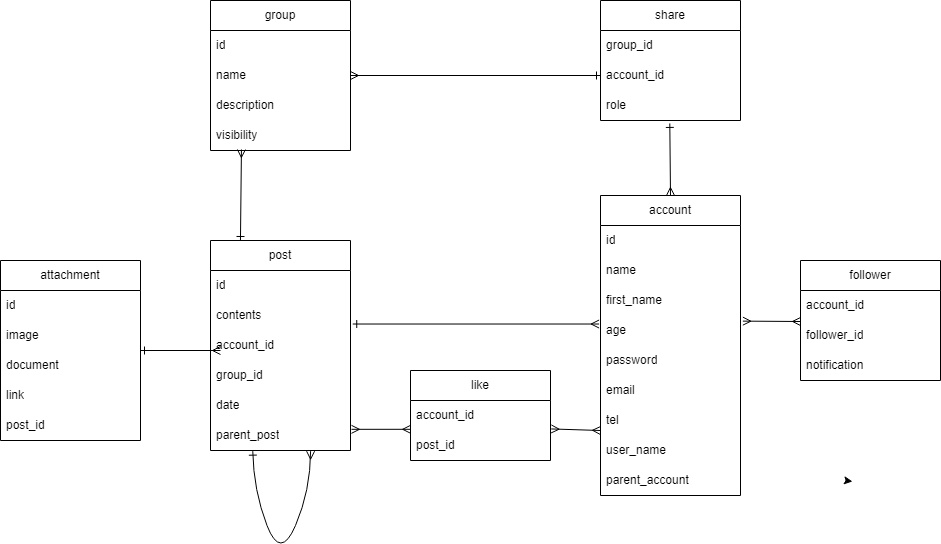

The diagram above was exported from draw.io. Its source (the exported page's mxGraphModel, read from the mxfile embedded in the PNG):
<mxGraphModel dx="1973" dy="729" grid="1" gridSize="10" guides="1" tooltips="1" connect="1" arrows="1" fold="1" page="1" pageScale="1" pageWidth="827" pageHeight="1169" math="0" shadow="0">
  <root>
    <mxCell id="0" />
    <mxCell id="1" parent="0" />
    <mxCell id="8" value="post" style="swimlane;fontStyle=0;childLayout=stackLayout;horizontal=1;startSize=30;horizontalStack=0;resizeParent=1;resizeParentMax=0;resizeLast=0;collapsible=1;marginBottom=0;whiteSpace=wrap;html=1;" parent="1" vertex="1">
      <mxGeometry x="-10" y="280" width="140" height="210" as="geometry" />
    </mxCell>
    <mxCell id="9" value="id" style="text;strokeColor=none;fillColor=none;align=left;verticalAlign=middle;spacingLeft=4;spacingRight=4;overflow=hidden;points=[[0,0.5],[1,0.5]];portConstraint=eastwest;rotatable=0;whiteSpace=wrap;html=1;" parent="8" vertex="1">
      <mxGeometry y="30" width="140" height="30" as="geometry" />
    </mxCell>
    <mxCell id="10" value="contents" style="text;strokeColor=none;fillColor=none;align=left;verticalAlign=middle;spacingLeft=4;spacingRight=4;overflow=hidden;points=[[0,0.5],[1,0.5]];portConstraint=eastwest;rotatable=0;whiteSpace=wrap;html=1;" parent="8" vertex="1">
      <mxGeometry y="60" width="140" height="30" as="geometry" />
    </mxCell>
    <mxCell id="89" value="account_id" style="text;strokeColor=none;fillColor=none;align=left;verticalAlign=middle;spacingLeft=4;spacingRight=4;overflow=hidden;points=[[0,0.5],[1,0.5]];portConstraint=eastwest;rotatable=0;whiteSpace=wrap;html=1;" parent="8" vertex="1">
      <mxGeometry y="90" width="140" height="30" as="geometry" />
    </mxCell>
    <mxCell id="104" value="group_id" style="text;strokeColor=none;fillColor=none;align=left;verticalAlign=middle;spacingLeft=4;spacingRight=4;overflow=hidden;points=[[0,0.5],[1,0.5]];portConstraint=eastwest;rotatable=0;whiteSpace=wrap;html=1;" parent="8" vertex="1">
      <mxGeometry y="120" width="140" height="30" as="geometry" />
    </mxCell>
    <mxCell id="15" value="date&lt;span style=&quot;color: rgba(0, 0, 0, 0); font-family: monospace; font-size: 0px;&quot;&gt;%3CmxGraphModel%3E%3Croot%3E%3CmxCell%20id%3D%220%22%2F%3E%3CmxCell%20id%3D%221%22%20parent%3D%220%22%2F%3E%3CmxCell%20id%3D%222%22%20value%3D%22tel%22%20style%3D%22text%3BstrokeColor%3Dnone%3BfillColor%3Dnone%3Balign%3Dleft%3BverticalAlign%3Dmiddle%3BspacingLeft%3D4%3BspacingRight%3D4%3Boverflow%3Dhidden%3Bpoints%3D%5B%5B0%2C0.5%5D%2C%5B1%2C0.5%5D%5D%3BportConstraint%3Deastwest%3Brotatable%3D0%3BwhiteSpace%3Dwrap%3Bhtml%3D1%3B%22%20vertex%3D%221%22%20parent%3D%221%22%3E%3CmxGeometry%20x%3D%2240%22%20y%3D%22380%22%20width%3D%22140%22%20height%3D%2230%22%20as%3D%22geometry%22%2F%3E%3C%2FmxCell%3E%3C%2Froot%3E%3C%2FmxGraphModel%3E&lt;/span&gt;" style="text;strokeColor=none;fillColor=none;align=left;verticalAlign=middle;spacingLeft=4;spacingRight=4;overflow=hidden;points=[[0,0.5],[1,0.5]];portConstraint=eastwest;rotatable=0;whiteSpace=wrap;html=1;" parent="8" vertex="1">
      <mxGeometry y="150" width="140" height="30" as="geometry" />
    </mxCell>
    <mxCell id="79" value="parent_post" style="text;strokeColor=none;fillColor=none;align=left;verticalAlign=middle;spacingLeft=4;spacingRight=4;overflow=hidden;points=[[0,0.5],[1,0.5]];portConstraint=eastwest;rotatable=0;whiteSpace=wrap;html=1;" parent="8" vertex="1">
      <mxGeometry y="180" width="140" height="30" as="geometry" />
    </mxCell>
    <mxCell id="63" value="" style="curved=1;endArrow=ERone;html=1;endFill=0;startArrow=ERmany;startFill=0;exitX=0.715;exitY=1.022;exitDx=0;exitDy=0;exitPerimeter=0;entryX=0.302;entryY=1.022;entryDx=0;entryDy=0;entryPerimeter=0;" parent="8" source="79" target="79" edge="1">
      <mxGeometry width="50" height="50" relative="1" as="geometry">
        <mxPoint x="40" y="260" as="sourcePoint" />
        <mxPoint x="43" y="216" as="targetPoint" />
        <Array as="points">
          <mxPoint x="100" y="250" />
          <mxPoint x="70" y="320" />
          <mxPoint x="43" y="250" />
        </Array>
      </mxGeometry>
    </mxCell>
    <mxCell id="34" style="edgeStyle=none;html=1;exitX=0.25;exitY=0;exitDx=0;exitDy=0;entryX=0.3;entryY=0.008;entryDx=0;entryDy=0;entryPerimeter=0;" parent="1" edge="1">
      <mxGeometry relative="1" as="geometry">
        <mxPoint x="625" y="520" as="sourcePoint" />
        <mxPoint x="632" y="520.96" as="targetPoint" />
      </mxGeometry>
    </mxCell>
    <mxCell id="36" value="account" style="swimlane;fontStyle=0;childLayout=stackLayout;horizontal=1;startSize=30;horizontalStack=0;resizeParent=1;resizeParentMax=0;resizeLast=0;collapsible=1;marginBottom=0;whiteSpace=wrap;html=1;" parent="1" vertex="1">
      <mxGeometry x="380" y="235" width="140" height="300" as="geometry" />
    </mxCell>
    <mxCell id="37" value="id" style="text;strokeColor=none;fillColor=none;align=left;verticalAlign=middle;spacingLeft=4;spacingRight=4;overflow=hidden;points=[[0,0.5],[1,0.5]];portConstraint=eastwest;rotatable=0;whiteSpace=wrap;html=1;" parent="36" vertex="1">
      <mxGeometry y="30" width="140" height="30" as="geometry" />
    </mxCell>
    <mxCell id="6" value="name" style="text;strokeColor=none;fillColor=none;align=left;verticalAlign=middle;spacingLeft=4;spacingRight=4;overflow=hidden;points=[[0,0.5],[1,0.5]];portConstraint=eastwest;rotatable=0;whiteSpace=wrap;html=1;" parent="36" vertex="1">
      <mxGeometry y="60" width="140" height="30" as="geometry" />
    </mxCell>
    <mxCell id="77" value="first_name" style="text;strokeColor=none;fillColor=none;align=left;verticalAlign=middle;spacingLeft=4;spacingRight=4;overflow=hidden;points=[[0,0.5],[1,0.5]];portConstraint=eastwest;rotatable=0;whiteSpace=wrap;html=1;" parent="36" vertex="1">
      <mxGeometry y="90" width="140" height="30" as="geometry" />
    </mxCell>
    <mxCell id="14" value="age" style="text;strokeColor=none;fillColor=none;align=left;verticalAlign=middle;spacingLeft=4;spacingRight=4;overflow=hidden;points=[[0,0.5],[1,0.5]];portConstraint=eastwest;rotatable=0;whiteSpace=wrap;html=1;" parent="36" vertex="1">
      <mxGeometry y="120" width="140" height="30" as="geometry" />
    </mxCell>
    <mxCell id="7" value="password" style="text;strokeColor=none;fillColor=none;align=left;verticalAlign=middle;spacingLeft=4;spacingRight=4;overflow=hidden;points=[[0,0.5],[1,0.5]];portConstraint=eastwest;rotatable=0;whiteSpace=wrap;html=1;" parent="36" vertex="1">
      <mxGeometry y="150" width="140" height="30" as="geometry" />
    </mxCell>
    <mxCell id="12" value="email" style="text;strokeColor=none;fillColor=none;align=left;verticalAlign=middle;spacingLeft=4;spacingRight=4;overflow=hidden;points=[[0,0.5],[1,0.5]];portConstraint=eastwest;rotatable=0;whiteSpace=wrap;html=1;" parent="36" vertex="1">
      <mxGeometry y="180" width="140" height="30" as="geometry" />
    </mxCell>
    <mxCell id="13" value="tel" style="text;strokeColor=none;fillColor=none;align=left;verticalAlign=middle;spacingLeft=4;spacingRight=4;overflow=hidden;points=[[0,0.5],[1,0.5]];portConstraint=eastwest;rotatable=0;whiteSpace=wrap;html=1;" parent="36" vertex="1">
      <mxGeometry y="210" width="140" height="30" as="geometry" />
    </mxCell>
    <mxCell id="40" value="user_name" style="text;strokeColor=none;fillColor=none;align=left;verticalAlign=middle;spacingLeft=4;spacingRight=4;overflow=hidden;points=[[0,0.5],[1,0.5]];portConstraint=eastwest;rotatable=0;whiteSpace=wrap;html=1;" parent="36" vertex="1">
      <mxGeometry y="240" width="140" height="30" as="geometry" />
    </mxCell>
    <mxCell id="80" value="parent_account" style="text;strokeColor=none;fillColor=none;align=left;verticalAlign=middle;spacingLeft=4;spacingRight=4;overflow=hidden;points=[[0,0.5],[1,0.5]];portConstraint=eastwest;rotatable=0;whiteSpace=wrap;html=1;" parent="36" vertex="1">
      <mxGeometry y="270" width="140" height="30" as="geometry" />
    </mxCell>
    <mxCell id="62" style="edgeStyle=none;html=1;startArrow=ERmany;startFill=0;endArrow=ERone;endFill=0;entryX=1.016;entryY=0.784;entryDx=0;entryDy=0;exitX=-0.01;exitY=0.284;exitDx=0;exitDy=0;exitPerimeter=0;entryPerimeter=0;" parent="1" source="14" target="10" edge="1">
      <mxGeometry relative="1" as="geometry">
        <mxPoint x="240" y="365" as="targetPoint" />
      </mxGeometry>
    </mxCell>
    <mxCell id="65" value="like" style="swimlane;fontStyle=0;childLayout=stackLayout;horizontal=1;startSize=30;horizontalStack=0;resizeParent=1;resizeParentMax=0;resizeLast=0;collapsible=1;marginBottom=0;whiteSpace=wrap;html=1;" parent="1" vertex="1">
      <mxGeometry x="190" y="410" width="140" height="90" as="geometry" />
    </mxCell>
    <mxCell id="66" value="account_id" style="text;strokeColor=none;fillColor=none;align=left;verticalAlign=middle;spacingLeft=4;spacingRight=4;overflow=hidden;points=[[0,0.5],[1,0.5]];portConstraint=eastwest;rotatable=0;whiteSpace=wrap;html=1;" parent="65" vertex="1">
      <mxGeometry y="30" width="140" height="30" as="geometry" />
    </mxCell>
    <mxCell id="67" value="post_id" style="text;strokeColor=none;fillColor=none;align=left;verticalAlign=middle;spacingLeft=4;spacingRight=4;overflow=hidden;points=[[0,0.5],[1,0.5]];portConstraint=eastwest;rotatable=0;whiteSpace=wrap;html=1;" parent="65" vertex="1">
      <mxGeometry y="60" width="140" height="30" as="geometry" />
    </mxCell>
    <mxCell id="75" style="edgeStyle=none;html=1;startArrow=ERone;startFill=0;endArrow=ERmany;endFill=0;" parent="1" source="71" edge="1">
      <mxGeometry relative="1" as="geometry">
        <mxPoint y="390" as="targetPoint" />
      </mxGeometry>
    </mxCell>
    <mxCell id="71" value="attachment" style="swimlane;fontStyle=0;childLayout=stackLayout;horizontal=1;startSize=30;horizontalStack=0;resizeParent=1;resizeParentMax=0;resizeLast=0;collapsible=1;marginBottom=0;whiteSpace=wrap;html=1;" parent="1" vertex="1">
      <mxGeometry x="-220" y="300" width="140" height="180" as="geometry" />
    </mxCell>
    <mxCell id="72" value="id" style="text;strokeColor=none;fillColor=none;align=left;verticalAlign=middle;spacingLeft=4;spacingRight=4;overflow=hidden;points=[[0,0.5],[1,0.5]];portConstraint=eastwest;rotatable=0;whiteSpace=wrap;html=1;" parent="71" vertex="1">
      <mxGeometry y="30" width="140" height="30" as="geometry" />
    </mxCell>
    <mxCell id="73" value="image" style="text;strokeColor=none;fillColor=none;align=left;verticalAlign=middle;spacingLeft=4;spacingRight=4;overflow=hidden;points=[[0,0.5],[1,0.5]];portConstraint=eastwest;rotatable=0;whiteSpace=wrap;html=1;" parent="71" vertex="1">
      <mxGeometry y="60" width="140" height="30" as="geometry" />
    </mxCell>
    <mxCell id="76" value="document" style="text;strokeColor=none;fillColor=none;align=left;verticalAlign=middle;spacingLeft=4;spacingRight=4;overflow=hidden;points=[[0,0.5],[1,0.5]];portConstraint=eastwest;rotatable=0;whiteSpace=wrap;html=1;" parent="71" vertex="1">
      <mxGeometry y="90" width="140" height="30" as="geometry" />
    </mxCell>
    <mxCell id="74" value="link" style="text;strokeColor=none;fillColor=none;align=left;verticalAlign=middle;spacingLeft=4;spacingRight=4;overflow=hidden;points=[[0,0.5],[1,0.5]];portConstraint=eastwest;rotatable=0;whiteSpace=wrap;html=1;" parent="71" vertex="1">
      <mxGeometry y="120" width="140" height="30" as="geometry" />
    </mxCell>
    <mxCell id="88" value="post_id" style="text;strokeColor=none;fillColor=none;align=left;verticalAlign=middle;spacingLeft=4;spacingRight=4;overflow=hidden;points=[[0,0.5],[1,0.5]];portConstraint=eastwest;rotatable=0;whiteSpace=wrap;html=1;" parent="71" vertex="1">
      <mxGeometry y="150" width="140" height="30" as="geometry" />
    </mxCell>
    <mxCell id="81" value="follower" style="swimlane;fontStyle=0;childLayout=stackLayout;horizontal=1;startSize=30;horizontalStack=0;resizeParent=1;resizeParentMax=0;resizeLast=0;collapsible=1;marginBottom=0;whiteSpace=wrap;html=1;" parent="1" vertex="1">
      <mxGeometry x="580" y="300" width="140" height="120" as="geometry" />
    </mxCell>
    <mxCell id="82" value="account_id" style="text;strokeColor=none;fillColor=none;align=left;verticalAlign=middle;spacingLeft=4;spacingRight=4;overflow=hidden;points=[[0,0.5],[1,0.5]];portConstraint=eastwest;rotatable=0;whiteSpace=wrap;html=1;" parent="81" vertex="1">
      <mxGeometry y="30" width="140" height="30" as="geometry" />
    </mxCell>
    <mxCell id="86" value="follower_id" style="text;strokeColor=none;fillColor=none;align=left;verticalAlign=middle;spacingLeft=4;spacingRight=4;overflow=hidden;points=[[0,0.5],[1,0.5]];portConstraint=eastwest;rotatable=0;whiteSpace=wrap;html=1;" parent="81" vertex="1">
      <mxGeometry y="60" width="140" height="30" as="geometry" />
    </mxCell>
    <mxCell id="84" value="notification" style="text;strokeColor=none;fillColor=none;align=left;verticalAlign=middle;spacingLeft=4;spacingRight=4;overflow=hidden;points=[[0,0.5],[1,0.5]];portConstraint=eastwest;rotatable=0;whiteSpace=wrap;html=1;" parent="81" vertex="1">
      <mxGeometry y="90" width="140" height="30" as="geometry" />
    </mxCell>
    <mxCell id="85" value="" style="edgeStyle=none;html=1;startArrow=ERmany;startFill=0;endArrow=ERmany;endFill=0;exitX=1.017;exitY=0.188;exitDx=0;exitDy=0;exitPerimeter=0;" parent="1" source="14" edge="1">
      <mxGeometry relative="1" as="geometry">
        <mxPoint x="580" y="361" as="targetPoint" />
      </mxGeometry>
    </mxCell>
    <mxCell id="102" style="edgeStyle=none;html=1;entryX=0.214;entryY=0;entryDx=0;entryDy=0;startArrow=ERmany;startFill=0;endArrow=ERone;endFill=0;entryPerimeter=0;exitX=0.221;exitY=0.967;exitDx=0;exitDy=0;exitPerimeter=0;" parent="1" source="93" target="8" edge="1">
      <mxGeometry relative="1" as="geometry">
        <mxPoint x="180" y="70" as="sourcePoint" />
      </mxGeometry>
    </mxCell>
    <mxCell id="90" value="group" style="swimlane;fontStyle=0;childLayout=stackLayout;horizontal=1;startSize=30;horizontalStack=0;resizeParent=1;resizeParentMax=0;resizeLast=0;collapsible=1;marginBottom=0;whiteSpace=wrap;html=1;" parent="1" vertex="1">
      <mxGeometry x="-10" y="40" width="140" height="150" as="geometry" />
    </mxCell>
    <mxCell id="91" value="id" style="text;strokeColor=none;fillColor=none;align=left;verticalAlign=middle;spacingLeft=4;spacingRight=4;overflow=hidden;points=[[0,0.5],[1,0.5]];portConstraint=eastwest;rotatable=0;whiteSpace=wrap;html=1;" parent="90" vertex="1">
      <mxGeometry y="30" width="140" height="30" as="geometry" />
    </mxCell>
    <mxCell id="106" value="name" style="text;strokeColor=none;fillColor=none;align=left;verticalAlign=middle;spacingLeft=4;spacingRight=4;overflow=hidden;points=[[0,0.5],[1,0.5]];portConstraint=eastwest;rotatable=0;whiteSpace=wrap;html=1;" parent="90" vertex="1">
      <mxGeometry y="60" width="140" height="30" as="geometry" />
    </mxCell>
    <mxCell id="107" value="description" style="text;strokeColor=none;fillColor=none;align=left;verticalAlign=middle;spacingLeft=4;spacingRight=4;overflow=hidden;points=[[0,0.5],[1,0.5]];portConstraint=eastwest;rotatable=0;whiteSpace=wrap;html=1;" parent="90" vertex="1">
      <mxGeometry y="90" width="140" height="30" as="geometry" />
    </mxCell>
    <mxCell id="93" value="visibility" style="text;strokeColor=none;fillColor=none;align=left;verticalAlign=middle;spacingLeft=4;spacingRight=4;overflow=hidden;points=[[0,0.5],[1,0.5]];portConstraint=eastwest;rotatable=0;whiteSpace=wrap;html=1;" parent="90" vertex="1">
      <mxGeometry y="120" width="140" height="30" as="geometry" />
    </mxCell>
    <mxCell id="101" style="edgeStyle=none;html=1;entryX=0.5;entryY=0;entryDx=0;entryDy=0;startArrow=ERone;startFill=0;endArrow=ERmany;endFill=0;exitX=0.495;exitY=1.098;exitDx=0;exitDy=0;exitPerimeter=0;" parent="1" source="92" target="36" edge="1">
      <mxGeometry relative="1" as="geometry">
        <Array as="points" />
      </mxGeometry>
    </mxCell>
    <mxCell id="97" value="share" style="swimlane;fontStyle=0;childLayout=stackLayout;horizontal=1;startSize=30;horizontalStack=0;resizeParent=1;resizeParentMax=0;resizeLast=0;collapsible=1;marginBottom=0;whiteSpace=wrap;html=1;" parent="1" vertex="1">
      <mxGeometry x="380" y="40" width="140" height="120" as="geometry" />
    </mxCell>
    <mxCell id="98" value="group_id" style="text;strokeColor=none;fillColor=none;align=left;verticalAlign=middle;spacingLeft=4;spacingRight=4;overflow=hidden;points=[[0,0.5],[1,0.5]];portConstraint=eastwest;rotatable=0;whiteSpace=wrap;html=1;" parent="97" vertex="1">
      <mxGeometry y="30" width="140" height="30" as="geometry" />
    </mxCell>
    <mxCell id="99" value="account_id" style="text;strokeColor=none;fillColor=none;align=left;verticalAlign=middle;spacingLeft=4;spacingRight=4;overflow=hidden;points=[[0,0.5],[1,0.5]];portConstraint=eastwest;rotatable=0;whiteSpace=wrap;html=1;" parent="97" vertex="1">
      <mxGeometry y="60" width="140" height="30" as="geometry" />
    </mxCell>
    <mxCell id="92" value="role" style="text;strokeColor=none;fillColor=none;align=left;verticalAlign=middle;spacingLeft=4;spacingRight=4;overflow=hidden;points=[[0,0.5],[1,0.5]];portConstraint=eastwest;rotatable=0;whiteSpace=wrap;html=1;" parent="97" vertex="1">
      <mxGeometry y="90" width="140" height="30" as="geometry" />
    </mxCell>
    <mxCell id="105" style="edgeStyle=none;html=1;entryX=0;entryY=0.5;entryDx=0;entryDy=0;startArrow=ERmany;startFill=0;endArrow=ERone;endFill=0;exitX=1;exitY=0.5;exitDx=0;exitDy=0;" parent="1" source="106" target="99" edge="1">
      <mxGeometry relative="1" as="geometry" />
    </mxCell>
    <mxCell id="109" value="" style="edgeStyle=none;html=1;startArrow=ERmany;startFill=0;endArrow=ERmany;endFill=0;exitX=1.005;exitY=-0.052;exitDx=0;exitDy=0;exitPerimeter=0;" parent="1" source="67" edge="1">
      <mxGeometry relative="1" as="geometry">
        <mxPoint x="380" y="470" as="targetPoint" />
      </mxGeometry>
    </mxCell>
    <mxCell id="110" value="" style="edgeStyle=none;html=1;startArrow=ERmany;startFill=0;endArrow=ERmany;endFill=0;exitX=0.001;exitY=-0.04;exitDx=0;exitDy=0;exitPerimeter=0;entryX=1.007;entryY=0.294;entryDx=0;entryDy=0;entryPerimeter=0;" parent="1" source="67" target="79" edge="1">
      <mxGeometry relative="1" as="geometry">
        <mxPoint x="130" y="470" as="targetPoint" />
      </mxGeometry>
    </mxCell>
  </root>
</mxGraphModel>